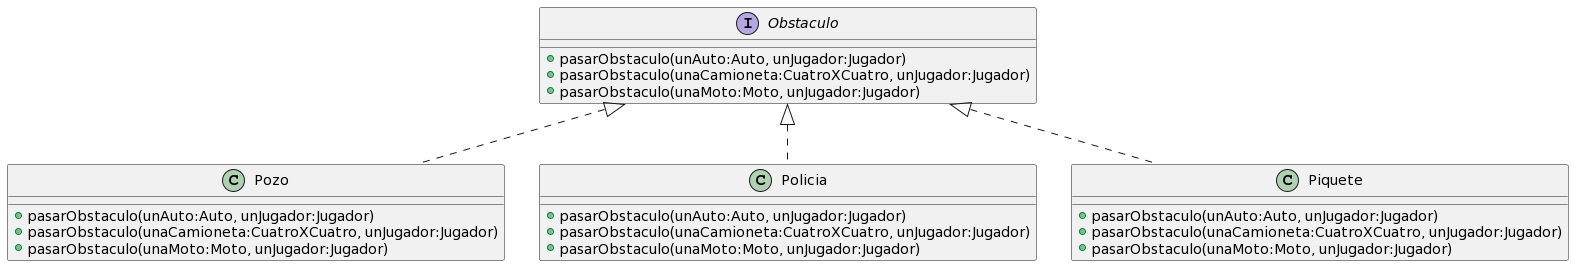

The diagram above was rendered by PlantUML. Its source (embedded in the PNG):
@startuml
interface Obstaculo{
+pasarObstaculo(unAuto:Auto, unJugador:Jugador)
+pasarObstaculo(unaCamioneta:CuatroXCuatro, unJugador:Jugador)
+pasarObstaculo(unaMoto:Moto, unJugador:Jugador)
}

class Pozo{
+pasarObstaculo(unAuto:Auto, unJugador:Jugador)
+pasarObstaculo(unaCamioneta:CuatroXCuatro, unJugador:Jugador)
+pasarObstaculo(unaMoto:Moto, unJugador:Jugador)
}

class Policia{
+pasarObstaculo(unAuto:Auto, unJugador:Jugador)
+pasarObstaculo(unaCamioneta:CuatroXCuatro, unJugador:Jugador)
+pasarObstaculo(unaMoto:Moto, unJugador:Jugador)
}

class Piquete{
+pasarObstaculo(unAuto:Auto, unJugador:Jugador)
+pasarObstaculo(unaCamioneta:CuatroXCuatro, unJugador:Jugador)
+pasarObstaculo(unaMoto:Moto, unJugador:Jugador)
}

Obstaculo <|.. Pozo
Obstaculo <|.. Policia
Obstaculo <|.. Piquete
@enduml